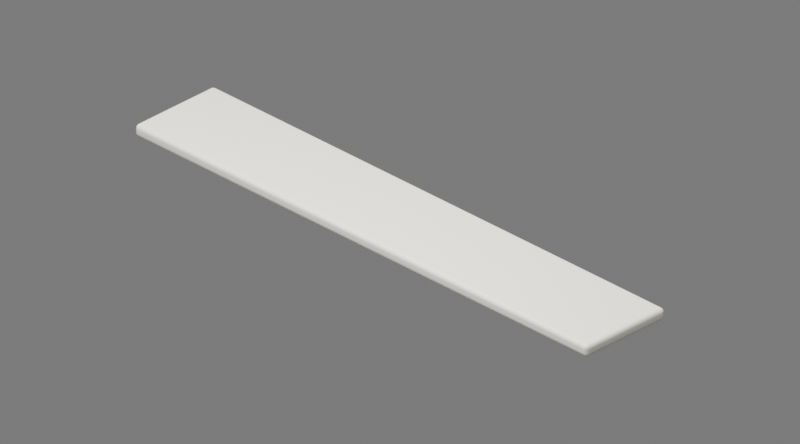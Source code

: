 # Source: ceiling-light.blend  (saved by Blender 5.2.44; exported with 4.5.12 LTS)
import bpy
from mathutils import Matrix  # noqa: F401  (used for matrix-valued properties, if any)

bpy.ops.wm.read_factory_settings(use_empty=True)
scene = bpy.context.scene
scene.name = 'Scene'

# ---- materials (node trees are filled in below, after node groups)
mat_warm_white_diffuser = bpy.data.materials.new('Warm white diffuser')
mat_warm_white_diffuser.diffuse_color = (0.92, 0.89, 0.78, 1.0)

# ---- material node trees
mat_warm_white_diffuser.use_nodes = True; mat_warm_white_diffuser.node_tree.nodes.clear()
_N = mat_warm_white_diffuser.node_tree.nodes; _L = mat_warm_white_diffuser.node_tree.links
n0 = _N.new('ShaderNodeBsdfPrincipled'); n0.name = 'Principled BSDF'; n0.location = (-200, 100)
n0.inputs[0].default_value = (0.92, 0.89, 0.78, 1.0)
n0.inputs[10].default_value = 0.005
n1 = _N.new('ShaderNodeOutputMaterial'); n1.name = 'Material Output'; n1.location = (200, 100)
_L.new(n0.outputs[0], n1.inputs[0])
n1.is_active_output = True

# ---- world
world_studio = bpy.data.worlds.new('Studio'); scene.world = world_studio
world_studio.use_nodes = True; world_studio.node_tree.nodes.clear()
_N = world_studio.node_tree.nodes; _L = world_studio.node_tree.links
n0 = _N.new('ShaderNodeBackground'); n0.name = 'Background'; n0.location = (-200, 100)
n0.inputs[0].default_value = (0.2, 0.2, 0.2, 1.0)
n1 = _N.new('ShaderNodeOutputWorld'); n1.name = 'World Output'; n1.location = (200, 100)
_L.new(n0.outputs[0], n1.inputs[0])
n1.is_active_output = True

# ---- cameras
cam_camera = bpy.data.cameras.new('Camera')
cam_camera.type = 'ORTHO'
cam_camera.ortho_scale = 2.0

# ---- lights
light_area = bpy.data.lights.new('Area', 'AREA')
light_area.energy = 200.0
light_area.size = 3.0
light_area.size_y = 1.0

# ---- meshes
me_cube = bpy.data.meshes.new('Cube')
me_cube.from_pydata([(-0.8, -0.14, -0.0175), (-0.8, -0.14, 0.0175), (-0.8, 0.14, -0.0175), (-0.8, 0.14, 0.0175), (0.8, -0.14, -0.0175), (0.8, -0.14, 0.0175), (0.8, 0.14, -0.0175), (0.8, 0.14, 0.0175)], [], [(0, 1, 3, 2), (2, 3, 7, 6), (6, 7, 5, 4), (4, 5, 1, 0), (2, 6, 4, 0), (7, 3, 1, 5)])
_uv = me_cube.uv_layers.new(name='UVMap')
_uv.uv.foreach_set('vector', [0.375, 0.0, 0.625, 0.0, 0.625, 0.25, 0.375, 0.25, 0.375, 0.25, 0.625, 0.25, 0.625, 0.5, 0.375, 0.5, 0.375, 0.5, 0.625, 0.5, 0.625, 0.75, 0.375, 0.75, 0.375, 0.75, 0.625, 0.75, 0.625, 1.0, 0.375, 1.0, 0.125, 0.5, 0.375, 0.5, 0.375, 0.75, 0.125, 0.75, 0.625, 0.5, 0.875, 0.5, 0.875, 0.75, 0.625, 0.75])
me_cube.materials.append(mat_warm_white_diffuser)
me_cube.update()

# ---- objects
ob_rounded_ceiling_diffuser = bpy.data.objects.new('Rounded ceiling diffuser', me_cube)
ob_camera = bpy.data.objects.new('Camera', cam_camera)
ob_area = bpy.data.objects.new('Area', light_area)

# ---- transforms, parenting, visibility, modifiers, constraints
ob_rounded_ceiling_diffuser.location = (0.0, 0.0, 0.0)
_m = ob_rounded_ceiling_diffuser.modifiers.new('Soft rounded corners', 'BEVEL')
_m.width = 0.012
_m.width_pct = 0.012
_m.segments = 4
_m = ob_rounded_ceiling_diffuser.modifiers.new('Weighted normals', 'WEIGHTED_NORMAL')
ob_camera.location = (1.0, -1.0, 0.8)
ob_camera.rotation_euler = (1.056, -4.477e-08, 0.7854)
ob_area.location = (0.0, -1.0, 2.0)

# ---- collection membership
scene.collection.objects.link(ob_rounded_ceiling_diffuser)
scene.collection.objects.link(ob_camera)
scene.collection.objects.link(ob_area)

# ---- scene / render settings (as saved in the file)
scene.camera = ob_camera
scene.frame_start = 1; scene.frame_end = 250; scene.frame_set(1)
scene.render.engine = 'CYCLES'
scene.render.resolution_x = 900
scene.render.resolution_y = 500
scene.render.bake_bias = 0.0
scene.render.bake_samples = 0
scene.render.compositor_device = 'GPU'
scene.cycles.samples = 16
scene.eevee.use_volume_custom_range = False
scene.eevee.fast_gi_thickness_near = 0.1
scene.eevee.fast_gi_thickness_far = 0.0
scene.eevee.ray_tracing_options.screen_trace_thickness = 0.1
bpy.context.view_layer.update()
